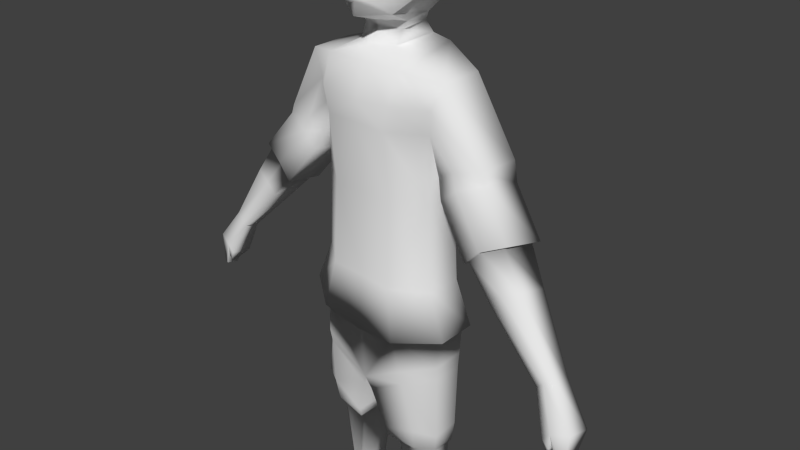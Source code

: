 # Source: yobs.blend  (saved by Blender 2.73.0; exported with 4.5.12 LTS)
import bpy
from mathutils import Matrix  # noqa: F401  (used for matrix-valued properties, if any)

bpy.ops.wm.read_factory_settings(use_empty=True)
scene = bpy.context.scene
scene.name = 'Scene'

# ---- collections
col_collection_1 = bpy.data.collections.new('Collection 1'); scene.collection.children.link(col_collection_1)

# ---- materials (node trees are filled in below, after node groups)
mat_material = bpy.data.materials.new('Material')
mat_material.alpha_threshold = 0.0
mat_material.use_transparent_shadow = False
mat_material.roughness = 0.5
mat_material.line_color = (0.0, 0.0, 0.0, 1.0)

# ---- material node trees

# ---- world
world_world = bpy.data.worlds.new('World'); scene.world = world_world
world_world.color = (0.05088, 0.05088, 0.05088)
world_world.use_sun_shadow = False
world_world.sun_shadow_jitter_overblur = 0.0
world_world.cycles.sampling_method = 'MANUAL'
world_world.cycles.sample_map_resolution = 256

# ---- cameras
cam_camera = bpy.data.cameras.new('Camera')
cam_camera.clip_end = 100.0
cam_camera.lens = 35.0
cam_camera.sensor_width = 32.0
cam_camera.sensor_height = 18.0
cam_camera.ortho_scale = 7.314
cam_camera.dof.focus_distance = 0.0
cam_camera.dof.aperture_fstop = 128.0

# ---- meshes
me_cube = bpy.data.meshes.new('Cube')
me_cube.from_pydata([(0.9567, 0.07487, -0.2084), (0.9986, 0.4969, -0.1603), (0.904, 0.1008, 1.0), (0.9144, 0.517, 1.048), (0.3917, 0.8686, -0.1722), (0.3694, 0.8492, 0.9871), (0.5116, -0.2323, -0.2203), (0.483, -0.1623, 0.939), (1.214, 0.02786, -0.8104), (1.226, 0.5256, -0.7529), (0.5008, 0.977, -0.7529), (0.648, -0.3213, -0.9088), (1.073, 0.07177, -1.272), (1.083, 0.488, -1.224), (0.4705, 0.8686, -1.337), (0.693, -0.2354, -1.371), (0.4705, 0.8686, -1.337), (0.0586, 0.8989, -0.1915), (0.07584, -0.1733, -1.99), (1.056, 0.09889, -1.49), (1.066, 0.4836, -1.442), (0.1158, 0.8763, -1.961), (0.5533, 0.8464, -1.537), (0.6976, -0.1944, -1.585), (0.5533, 0.8464, -1.537), (0.2741, -0.102, -2.593), (1.104, 0.04857, -2.352), (1.108, 0.3966, -2.301), (0.2812, 0.7859, -2.568), (0.6875, 0.7801, -2.266), (0.7962, -0.102, -2.353), (0.6875, 0.7801, -2.266), (0.3759, 0.04743, -2.758), (0.9779, 0.1934, -2.759), (0.9812, 0.4158, -2.717), (0.3751, 0.6747, -2.717), (0.6889, 0.5698, -2.706), (0.7506, 0.04743, -2.752), (0.6889, 0.5698, -2.706), (0.5308, 0.1415, -4.412), (0.8471, 0.2671, -4.413), (0.8352, 0.3984, -4.413), (0.5254, 0.4893, -4.414), (0.6271, 0.508, -4.405), (0.6853, 0.1632, -4.408), (0.6271, 0.508, -4.405), (0.5233, 0.1706, -4.777), (0.8973, 0.2672, -4.778), (0.8874, 0.4165, -4.778), (0.5239, 0.528, -4.761), (0.6793, 0.5261, -4.77), (0.7355, 0.1633, -4.773), (0.6793, 0.5261, -4.77), (0.4693, 0.2003, -4.931), (0.9479, 0.1629, -5.017), (0.8703, 0.3993, -5.333), (0.663, 0.4591, -5.338), (0.3239, 0.2644, 2.917), (0.736, 0.2017, -4.928), (0.5017, 0.00499, -4.957), (0.9457, 0.02128, -5.097), (0.9118, -0.009286, -5.356), (0.4903, 0.04912, -5.36), (0.3094, 0.6292, 2.965), (0.6998, -0.06431, -4.954), (0.3944, 0.5956, 3.085), (0.4912, -0.2954, -5.102), (0.9176, -0.2501, -5.145), (0.8783, -0.3317, -5.355), (0.4622, -0.2984, -5.364), (0.4142, 0.2373, 3.031), (0.646, -0.3227, -5.013), (0.4039, -0.4481, -5.276), (0.9042, -0.4541, -5.207), (0.8729, -0.521, -5.368), (0.4229, -0.4868, -5.363), (0.7048, -0.4782, -5.166), (1.011, 0.1223, -2.659), (0.6794, 0.7375, -2.673), (0.7774, -0.05186, -2.68), (0.6794, 0.7375, -2.673), (0.2896, -0.06711, -2.733), (1.019, 0.43, -2.666), (0.2939, 0.7616, -2.693), (0.904, 0.1008, 1.842), (0.8903, 0.6411, 1.89), (0.3631, 0.8686, 1.89), (0.483, -0.2323, 1.842), (0.9473, 0.05943, 2.134), (0.9467, 0.6411, 2.172), (0.3912, 0.8686, 2.354), (0.5664, -0.2323, 2.175), (1.122, 0.1008, 2.482), (1.129, 0.6411, 2.52), (0.4794, 0.8686, 2.705), (0.5992, -0.08376, 2.561), (0.2868, 0.781, 2.785), (0.3013, 0.1646, 2.737), (1.041, 0.1155, 1.348), (1.07, 0.6558, 1.389), (1.293, 0.07417, 1.502), (1.322, 0.6558, 1.526), (1.672, 0.1155, 1.591), (1.706, 0.6558, 1.61), (1.154, 0.03348, 1.116), (1.175, 0.5684, 1.028), (1.375, 0.04153, 1.316), (1.399, 0.6126, 1.202), (1.732, 0.1196, 1.456), (1.762, 0.6493, 1.347), (1.638, -0.07993, 0.5348), (1.665, 0.455, 0.4484), (1.841, -0.07189, 0.7526), (1.874, 0.4991, 0.6406), (2.185, 0.006201, 0.9219), (2.224, 0.5359, 0.8155), (1.675, -0.03582, 0.5596), (1.698, 0.4063, 0.4882), (1.843, -0.02917, 0.7397), (1.87, 0.4427, 0.6471), (2.128, 0.03536, 0.8795), (2.16, 0.4731, 0.7916), (2.016, -0.08117, 0.2129), (2.031, 0.2989, 0.1502), (2.172, -0.07545, 0.3559), (2.19, 0.3302, 0.2747), (2.426, -0.01997, 0.4567), (2.447, 0.3563, 0.3791), (2.785, -0.1112, -0.5435), (2.794, 0.1025, -0.5788), (2.873, -0.108, -0.4631), (2.883, 0.1201, -0.5088), (3.015, -0.07679, -0.4065), (3.028, 0.1348, -0.4501), (3.01, -0.2568, -1.04), (3.022, 0.04541, -1.09), (3.118, -0.2629, -0.9193), (3.137, 0.06471, -0.9876), (3.336, -0.2082, -0.8466), (3.353, 0.09109, -0.9083), (3.068, -0.25, -1.167), (3.061, -0.1866, -1.193), (3.113, -0.2545, -1.137), (3.108, -0.1832, -1.179), (3.309, -0.2243, -1.313), (3.301, -0.06073, -1.347), (3.21, -0.07321, -1.329), (3.22, -0.2452, -1.298), (0.6183, -0.2763, -0.8809), (0.4772, 0.9174, -0.7773), (1.12, 0.04759, -0.7751), (1.109, 0.5031, -0.7726), (0.4313, 0.8337, 3.24), (0.3894, 0.02791, 3.126), (0.2591, -0.1039, 3.236), (0.4625, 0.9543, 3.51), (0.5747, 0.04237, 3.489), (0.4848, 0.9195, 3.88), (0.5867, 0.1388, 3.808), (0.1598, -0.09134, 3.484), (0.2466, -0.138, 3.34), (0.1451, -0.1419, 3.542), (0.1665, -0.1295, 3.419), (0.1062, -0.08199, 3.803), (0.4744, 0.1691, 4.165), (0.4306, 0.7361, 4.189), (0.4861, 0.1011, 3.225), (0.3002, 0.1943, 4.291), (0.2701, 0.5339, 4.302), (-0.9567, 0.07487, -0.2084), (-0.9986, 0.4969, -0.1603), (-0.904, 0.1008, 1.0), (-0.9144, 0.517, 1.048), (-0.3917, 0.8686, -0.1722), (-0.3694, 0.8492, 0.9871), (-0.5116, -0.2323, -0.2203), (-0.483, -0.1623, 0.939), (-1.214, 0.02786, -0.8104), (-1.226, 0.5256, -0.7529), (0.0, -0.2113, -1.808), (-0.5008, 0.977, -0.7529), (0.0, -0.2886, -1.009), (-0.648, -0.3213, -0.9088), (0.0, -0.1413, 0.939), (-1.073, 0.07177, -1.272), (-1.083, 0.488, -1.224), (0.0, -0.2113, -0.2203), (0.0, 0.8989, -1.779), (-0.4705, 0.8686, -1.337), (0.0, 1.021, -0.8758), (-0.693, -0.2354, -1.371), (0.0, 0.8795, 0.9678), (-0.4705, 0.8686, -1.337), (-0.0586, 0.8989, -0.1915), (-0.07584, -0.1733, -1.99), (-1.056, 0.09889, -1.49), (-1.066, 0.4836, -1.442), (-0.1158, 0.8763, -1.961), (-0.5533, 0.8464, -1.537), (-0.6976, -0.1944, -1.585), (-0.5533, 0.8464, -1.537), (-0.2741, -0.102, -2.593), (-1.104, 0.04857, -2.352), (-1.108, 0.3966, -2.301), (-0.2812, 0.7859, -2.568), (-0.6875, 0.7801, -2.266), (-0.7962, -0.102, -2.353), (-0.6875, 0.7801, -2.266), (-0.3759, 0.04743, -2.758), (-0.9779, 0.1934, -2.759), (-0.9812, 0.4158, -2.717), (-0.3751, 0.6747, -2.717), (-0.6889, 0.5698, -2.706), (-0.7506, 0.04743, -2.752), (-0.6889, 0.5698, -2.706), (-0.5308, 0.1415, -4.412), (-0.8471, 0.2671, -4.413), (-0.8352, 0.3984, -4.413), (-0.5254, 0.4893, -4.414), (-0.6271, 0.508, -4.405), (-0.6853, 0.1632, -4.408), (-0.6271, 0.508, -4.405), (-0.5233, 0.1706, -4.777), (-0.8973, 0.2672, -4.778), (-0.8874, 0.4165, -4.778), (-0.5239, 0.528, -4.761), (-0.6793, 0.5261, -4.77), (-0.7355, 0.1633, -4.773), (-0.6793, 0.5261, -4.77), (-0.4693, 0.2003, -4.931), (-0.9479, 0.1629, -5.017), (-0.8703, 0.3993, -5.333), (-0.663, 0.4591, -5.338), (-0.3239, 0.2644, 2.917), (-0.736, 0.2017, -4.928), (0.0, 0.6458, 3.064), (-0.5017, 0.00499, -4.957), (-0.9457, 0.02128, -5.097), (-0.9118, -0.009286, -5.356), (-0.4903, 0.04912, -5.36), (-0.3094, 0.6292, 2.965), (-0.6998, -0.06431, -4.954), (-0.3944, 0.5956, 3.085), (-0.4912, -0.2954, -5.102), (-0.9176, -0.2501, -5.145), (-0.8783, -0.3317, -5.355), (-0.4622, -0.2984, -5.364), (-0.4142, 0.2373, 3.031), (-0.646, -0.3227, -5.013), (0.0, 0.6595, 2.946), (-0.4039, -0.4481, -5.276), (-0.9042, -0.4541, -5.207), (-0.8729, -0.521, -5.368), (-0.4229, -0.4868, -5.363), (0.0, 0.1707, 2.917), (-0.7048, -0.4782, -5.166), (0.0, 0.1163, 3.002), (-1.011, 0.1223, -2.659), (-0.6794, 0.7375, -2.673), (-0.7774, -0.05186, -2.68), (-0.6794, 0.7375, -2.673), (-0.2896, -0.06711, -2.733), (-1.019, 0.43, -2.666), (-0.2939, 0.7616, -2.693), (-0.904, 0.1008, 1.842), (-0.8903, 0.6411, 1.89), (-0.3631, 0.8686, 1.89), (-0.483, -0.2323, 1.842), (0.0, -0.2113, 1.842), (0.0, 0.8989, 1.871), (-0.9473, 0.05943, 2.134), (-0.9467, 0.6411, 2.172), (-0.3912, 0.8686, 2.354), (-0.5664, -0.2323, 2.175), (0.0, -0.2113, 2.108), (0.0, 0.8989, 2.292), (-1.122, 0.1008, 2.482), (-1.129, 0.6411, 2.52), (-0.4794, 0.8686, 2.705), (-0.5992, -0.08376, 2.561), (0.0, -0.06273, 2.561), (0.0, 0.8989, 2.686), (-0.2868, 0.781, 2.785), (-0.3013, 0.1646, 2.737), (0.0, 0.07089, 2.737), (0.0, 0.8113, 2.766), (-1.041, 0.1155, 1.348), (-1.07, 0.6558, 1.389), (-1.293, 0.07417, 1.502), (-1.322, 0.6558, 1.526), (-1.672, 0.1155, 1.591), (-1.706, 0.6558, 1.61), (-1.154, 0.03348, 1.116), (-1.175, 0.5684, 1.028), (-1.375, 0.04153, 1.316), (-1.399, 0.6126, 1.202), (-1.732, 0.1196, 1.456), (-1.762, 0.6493, 1.347), (-1.638, -0.07993, 0.5348), (-1.665, 0.455, 0.4484), (-1.841, -0.07189, 0.7526), (-1.874, 0.4991, 0.6406), (-2.185, 0.006201, 0.9219), (-2.224, 0.5359, 0.8155), (-1.675, -0.03582, 0.5596), (-1.698, 0.4063, 0.4882), (-1.843, -0.02917, 0.7397), (-1.87, 0.4427, 0.6471), (-2.128, 0.03536, 0.8795), (-2.16, 0.4731, 0.7916), (-2.016, -0.08117, 0.2129), (-2.031, 0.2989, 0.1502), (-2.172, -0.07545, 0.3559), (-2.19, 0.3302, 0.2747), (-2.426, -0.01997, 0.4567), (-2.447, 0.3563, 0.3791), (-2.785, -0.1112, -0.5435), (-2.794, 0.1025, -0.5788), (-2.873, -0.108, -0.4631), (-2.883, 0.1201, -0.5088), (-3.015, -0.07679, -0.4065), (-3.028, 0.1348, -0.4501), (-3.01, -0.2568, -1.04), (-3.022, 0.04541, -1.09), (-3.118, -0.2629, -0.9193), (-3.137, 0.06471, -0.9876), (-3.336, -0.2082, -0.8466), (-3.353, 0.09109, -0.9083), (-3.068, -0.25, -1.167), (-3.061, -0.1866, -1.193), (-3.113, -0.2545, -1.137), (-3.108, -0.1832, -1.179), (-3.309, -0.2243, -1.313), (-3.301, -0.06073, -1.347), (-3.21, -0.07321, -1.329), (-3.22, -0.2452, -1.298), (0.0, -0.2538, -0.9907), (0.0, -0.2543, -0.9864), (0.0, 0.9746, -0.8799), (-0.6183, -0.2763, -0.8809), (-0.4772, 0.9174, -0.7773), (-1.12, 0.04759, -0.7751), (-1.109, 0.5031, -0.7726), (0.0, 0.888, 3.267), (-0.4313, 0.8337, 3.24), (-0.3894, 0.02791, 3.126), (0.0, -0.2002, 3.088), (0.0, -0.1818, 3.252), (-0.2591, -0.1039, 3.236), (0.0, -0.2095, 3.297), (0.0, 1.021, 3.481), (-0.4625, 0.9543, 3.51), (0.0, -0.1399, 3.357), (0.0, -0.213, 3.405), (-0.5747, 0.04237, 3.489), (0.0, -0.12, 3.484), (0.0, -0.2422, 3.541), (0.0, 1.068, 3.879), (-0.4848, 0.9195, 3.88), (-0.5867, 0.1388, 3.808), (0.0, -0.1266, 3.809), (-0.1598, -0.09134, 3.484), (-0.2466, -0.138, 3.34), (-0.1451, -0.1419, 3.542), (-0.1665, -0.1295, 3.419), (-0.1062, -0.08199, 3.803), (0.0, -0.07328, 4.151), (-0.4744, 0.1691, 4.165), (-0.4306, 0.7361, 4.189), (0.0, 0.8492, 4.222), (-0.4861, 0.1011, 3.225), (0.0, 0.03075, 4.28), (-0.3002, 0.1943, 4.291), (-0.2701, 0.5339, 4.302), (0.0, 0.6655, 4.368)], [(16, 14), (352, 350), (192, 188)], [(0, 2, 3, 1), (1, 3, 5, 4), (2, 0, 6, 7), (6, 0, 8, 11), (7, 6, 186, 183), (11, 8, 150, 148), (1, 4, 10, 9), (0, 1, 9, 8), (4, 5, 191, 17), (11, 148, 336, 337, 181), (10, 4, 17, 189), (9, 10, 149, 151), (6, 11, 181, 186), (150, 151, 13, 12), (149, 10, 189, 338), (21, 18, 25, 28), (16, 187, 21, 24), (24, 21, 28, 31), (18, 23, 30, 25), (187, 179, 18, 21), (78, 83, 35, 38), (179, 15, 23, 18), (15, 12, 19, 23), (13, 14, 22, 20), (12, 13, 20, 19), (23, 19, 26, 30), (20, 22, 29, 27), (19, 20, 27, 26), (22, 24, 31, 29), (38, 35, 42, 45), (83, 81, 32, 35), (81, 79, 37, 32), (79, 77, 33, 37), (82, 80, 36, 34), (77, 82, 34, 33), (80, 78, 38, 36), (45, 42, 49, 52), (35, 32, 39, 42), (32, 37, 44, 39), (37, 33, 40, 44), (34, 36, 43, 41), (33, 34, 41, 40), (36, 38, 45, 43), (285, 96, 63, 249), (42, 39, 46, 49), (39, 44, 51, 46), (44, 40, 47, 51), (41, 43, 50, 48), (40, 41, 48, 47), (43, 45, 52, 50), (97, 284, 254, 57), (49, 46, 53, 56), (46, 51, 58, 53), (51, 47, 54, 58), (75, 72, 76, 73, 74), (47, 48, 55, 54), (65, 70, 153, 152), (56, 53, 59, 62), (53, 58, 64, 59), (58, 54, 60, 64), (74, 68, 61, 55, 56, 62, 69, 75), (54, 55, 61, 60), (63, 57, 70, 65), (249, 63, 65, 235), (62, 59, 66, 69), (59, 64, 71, 66), (64, 60, 67, 71), (50, 52, 49, 56, 55, 48), (60, 61, 68, 67), (96, 97, 57, 63), (156, 166, 154), (69, 66, 72, 75), (66, 71, 76, 72), (71, 67, 73, 76), (57, 254, 256, 70), (67, 68, 74, 73), (235, 65, 152, 343), (27, 29, 80, 82), (28, 25, 81, 83), (31, 28, 83, 78), (26, 27, 82, 77), (25, 30, 79, 81), (29, 31, 78, 80), (30, 26, 77, 79), (191, 5, 86, 269), (7, 183, 268, 87), (2, 7, 87, 84), (5, 3, 85, 86), (3, 2, 84, 85), (269, 86, 90, 275), (87, 268, 274, 91), (84, 87, 91, 88), (86, 85, 89, 90), (103, 101, 107, 109), (275, 90, 94, 281), (91, 274, 280, 95), (88, 91, 95, 92), (90, 89, 93, 94), (93, 89, 101, 103), (92, 95, 94, 93), (94, 95, 97, 96), (281, 94, 96, 285), (95, 280, 284, 97), (88, 92, 102, 100), (92, 93, 103, 102), (89, 85, 99, 101), (84, 88, 100, 98), (85, 84, 98, 99), (109, 107, 113, 115), (100, 102, 108, 106), (102, 103, 109, 108), (101, 99, 105, 107), (98, 100, 106, 104), (99, 98, 104, 105), (115, 113, 119, 121), (106, 108, 114, 112), (108, 109, 115, 114), (107, 105, 111, 113), (104, 106, 112, 110), (105, 104, 110, 111), (121, 119, 125, 127), (112, 114, 120, 118), (114, 115, 121, 120), (113, 111, 117, 119), (110, 112, 118, 116), (111, 110, 116, 117), (127, 125, 131, 133), (118, 120, 126, 124), (120, 121, 127, 126), (119, 117, 123, 125), (116, 118, 124, 122), (117, 116, 122, 123), (133, 131, 137, 139), (124, 126, 132, 130), (126, 127, 133, 132), (125, 123, 129, 131), (122, 124, 130, 128), (123, 122, 128, 129), (139, 137, 146, 145), (130, 132, 138, 136), (132, 133, 139, 138), (131, 129, 135, 137), (128, 130, 136, 134), (129, 128, 134, 135), (145, 146, 147, 144), (136, 138, 144, 147), (138, 139, 145, 144), (137, 135, 141, 143), (134, 136, 142, 140), (135, 134, 140, 141), (137, 136, 147, 146), (137, 143, 142, 136), (140, 142, 143, 141), (148, 15, 179, 336), (8, 9, 151, 150), (14, 149, 338, 187), (151, 149, 14, 13), (148, 150, 12, 15), (70, 256, 346, 153), (160, 162, 159, 156), (343, 152, 155, 350), (154, 347, 349), (154, 166, 153), (349, 160, 154), (156, 154, 160), (158, 156, 163), (350, 155, 157, 357), (160, 352, 353, 162), (153, 346, 347, 154), (156, 158, 157, 155), (159, 161, 163, 156), (162, 353, 355, 159), (159, 355, 356, 161), (161, 356, 360, 163), (357, 157, 165, 369), (349, 352, 160), (157, 158, 164, 165), (158, 163, 360, 366, 164), (153, 166, 155, 152), (166, 156, 155), (371, 374, 168, 167), (369, 165, 168, 374), (165, 164, 167, 168), (164, 366, 371, 167), (169, 170, 172, 171), (170, 173, 174, 172), (171, 176, 175, 169), (175, 182, 177, 169), (176, 183, 186, 175), (182, 339, 341, 177), (170, 178, 180, 173), (169, 177, 178, 170), (173, 193, 191, 174), (182, 181, 337, 336, 339), (180, 189, 193, 173), (178, 342, 340, 180), (175, 186, 181, 182), (341, 184, 185, 342), (340, 338, 189, 180), (197, 204, 201, 194), (192, 200, 197, 187), (200, 207, 204, 197), (194, 201, 206, 199), (187, 197, 194, 179), (258, 214, 211, 263), (179, 194, 199, 190), (190, 199, 195, 184), (185, 196, 198, 188), (184, 195, 196, 185), (199, 206, 202, 195), (196, 203, 205, 198), (195, 202, 203, 196), (198, 205, 207, 200), (214, 221, 218, 211), (263, 211, 208, 261), (261, 208, 213, 259), (259, 213, 209, 257), (262, 210, 212, 260), (257, 209, 210, 262), (260, 212, 214, 258), (221, 228, 225, 218), (211, 218, 215, 208), (208, 215, 220, 213), (213, 220, 216, 209), (210, 217, 219, 212), (209, 216, 217, 210), (212, 219, 221, 214), (285, 249, 240, 282), (218, 225, 222, 215), (215, 222, 227, 220), (220, 227, 223, 216), (217, 224, 226, 219), (216, 223, 224, 217), (219, 226, 228, 221), (283, 233, 254, 284), (225, 232, 229, 222), (222, 229, 234, 227), (227, 234, 230, 223), (253, 252, 251, 255, 250), (223, 230, 231, 224), (242, 344, 345, 247), (254, 256, 235, 249), (232, 239, 236, 229), (229, 236, 241, 234), (234, 241, 237, 230), (252, 253, 246, 239, 232, 231, 238, 245), (230, 237, 238, 231), (240, 242, 247, 233), (249, 235, 242, 240), (239, 246, 243, 236), (236, 243, 248, 241), (241, 248, 244, 237), (226, 224, 231, 232, 225, 228), (237, 244, 245, 238), (282, 240, 233, 283), (354, 348, 370), (246, 253, 250, 243), (243, 250, 255, 248), (248, 255, 251, 244), (233, 247, 256, 254), (244, 251, 252, 245), (235, 343, 344, 242), (203, 262, 260, 205), (204, 263, 261, 201), (207, 258, 263, 204), (202, 257, 262, 203), (201, 261, 259, 206), (205, 260, 258, 207), (206, 259, 257, 202), (191, 269, 266, 174), (176, 267, 268, 183), (171, 264, 267, 176), (174, 266, 265, 172), (172, 265, 264, 171), (269, 275, 272, 266), (267, 273, 274, 268), (264, 270, 273, 267), (266, 272, 271, 265), (291, 297, 295, 289), (275, 281, 278, 272), (273, 279, 280, 274), (270, 276, 279, 273), (272, 278, 277, 271), (277, 291, 289, 271), (276, 277, 278, 279), (280, 284, 285, 281), (284, 254, 249, 285), (278, 282, 283, 279), (281, 285, 282, 278), (279, 283, 284, 280), (270, 288, 290, 276), (276, 290, 291, 277), (271, 289, 287, 265), (264, 286, 288, 270), (265, 287, 286, 264), (297, 303, 301, 295), (288, 294, 296, 290), (290, 296, 297, 291), (289, 295, 293, 287), (286, 292, 294, 288), (287, 293, 292, 286), (303, 309, 307, 301), (294, 300, 302, 296), (296, 302, 303, 297), (295, 301, 299, 293), (292, 298, 300, 294), (293, 299, 298, 292), (309, 315, 313, 307), (300, 306, 308, 302), (302, 308, 309, 303), (301, 307, 305, 299), (298, 304, 306, 300), (299, 305, 304, 298), (315, 321, 319, 313), (306, 312, 314, 308), (308, 314, 315, 309), (307, 313, 311, 305), (304, 310, 312, 306), (305, 311, 310, 304), (321, 327, 325, 319), (312, 318, 320, 314), (314, 320, 321, 315), (313, 319, 317, 311), (310, 316, 318, 312), (311, 317, 316, 310), (327, 333, 334, 325), (318, 324, 326, 320), (320, 326, 327, 321), (319, 325, 323, 317), (316, 322, 324, 318), (317, 323, 322, 316), (333, 332, 335, 334), (324, 335, 332, 326), (326, 332, 333, 327), (325, 331, 329, 323), (322, 328, 330, 324), (323, 329, 328, 322), (325, 334, 335, 324), (325, 324, 330, 331), (328, 329, 331, 330), (339, 336, 179, 190), (177, 341, 342, 178), (188, 187, 338, 340), (342, 185, 188, 340), (339, 190, 184, 341), (247, 345, 346, 256), (256, 346, 343, 235), (362, 354, 361, 364), (343, 350, 351, 344), (348, 349, 347), (348, 345, 370), (349, 348, 362), (354, 362, 348), (359, 365, 354), (350, 357, 358, 351), (362, 364, 353, 352), (345, 348, 347, 346), (354, 351, 358, 359), (361, 354, 365, 363), (364, 361, 355, 353), (361, 363, 356, 355), (363, 365, 360, 356), (357, 369, 368, 358), (349, 362, 352), (358, 368, 367, 359), (360, 366, 369, 357), (359, 367, 366, 360, 365), (366, 371, 374, 369), (345, 344, 351, 370), (370, 351, 354), (371, 372, 373, 374), (369, 374, 373, 368), (368, 373, 372, 367), (367, 372, 371, 366)])
me_cube.polygons.foreach_set('use_smooth', [True] * 374)
_uv = me_cube.uv_layers.new(name='UVMap')
_uv.uv.foreach_set('vector', [0.6015, 0.4402, 0.5975, 0.5326, 0.5983, 0.5363, 0.6047, 0.4439, 0.4063, 0.4447, 0.4128, 0.5383, 0.4551, 0.5336, 0.4533, 0.4437, 0.5975, 0.5326, 0.6015, 0.4402, 0.5675, 0.4393, 0.5653, 0.5279, 0.5675, 0.4393, 0.6015, 0.4402, 0.6212, 0.3942, 0.5779, 0.3867, 0.5653, 0.5279, 0.5675, 0.4393, 0.5285, 0.4393, 0.5264, 0.5279, 0.4335, 0.3867, 0.3896, 0.3943, 0.3969, 0.397, 0.4358, 0.3888, 0.4063, 0.4447, 0.4533, 0.4437, 0.4449, 0.3987, 0.3886, 0.3987, 0.6015, 0.4402, 0.6047, 0.4439, 0.6221, 0.3986, 0.6212, 0.3942, 0.4533, 0.4437, 0.4551, 0.5336, 0.4809, 0.5321, 0.4791, 0.4422, 0.4335, 0.3867, 0.4358, 0.3888, 0.4861, 0.3803, 0.4861, 0.3806, 0.4864, 0.3789, 0.4449, 0.3987, 0.4533, 0.4437, 0.4791, 0.4422, 0.4807, 0.3892, 0.3886, 0.3987, 0.4449, 0.3987, 0.4467, 0.3968, 0.3977, 0.3972, 0.5675, 0.4393, 0.5779, 0.3867, 0.5257, 0.379, 0.5285, 0.4393, 0.3969, 0.397, 0.3977, 0.3972, 0.3997, 0.3623, 0.4005, 0.3585, 0.4467, 0.3968, 0.4449, 0.3987, 0.4807, 0.3892, 0.4809, 0.3889, 0.4747, 0.3051, 0.4778, 0.3028, 0.4624, 0.2561, 0.4619, 0.2581, 0.4472, 0.3534, 0.4829, 0.3192, 0.4747, 0.3051, 0.4408, 0.3379, 0.4408, 0.3379, 0.4747, 0.3051, 0.4619, 0.2581, 0.4304, 0.2814, 0.5342, 0.3039, 0.5817, 0.3349, 0.5893, 0.2762, 0.5493, 0.2579, 0.4829, 0.3192, 0.4861, 0.317, 0.4778, 0.3028, 0.4747, 0.3051, 0.431, 0.2499, 0.4609, 0.2484, 0.4546, 0.2465, 0.4303, 0.2474, 0.526, 0.3179, 0.5814, 0.3513, 0.5817, 0.3349, 0.5342, 0.3039, 0.5814, 0.3513, 0.6104, 0.3589, 0.6091, 0.3422, 0.5817, 0.3349, 0.3997, 0.3623, 0.4472, 0.3534, 0.4408, 0.3379, 0.4011, 0.3453, 0.4005, 0.3585, 0.3997, 0.3623, 0.4011, 0.3453, 0.4019, 0.3416, 0.5817, 0.3349, 0.6091, 0.3422, 0.6128, 0.2763, 0.5893, 0.2762, 0.4011, 0.3453, 0.4408, 0.3379, 0.4304, 0.2814, 0.3978, 0.2787, 0.4019, 0.3416, 0.4011, 0.3453, 0.3978, 0.2787, 0.3981, 0.2748, 0.4408, 0.3379, 0.4408, 0.3379, 0.4304, 0.2814, 0.4304, 0.2814, 0.4303, 0.2474, 0.4546, 0.2465, 0.443, 0.115, 0.4351, 0.1157, 0.4609, 0.2484, 0.4612, 0.2453, 0.4545, 0.2434, 0.4546, 0.2465, 0.5505, 0.2472, 0.5878, 0.2512, 0.5858, 0.2457, 0.5571, 0.2453, 0.5878, 0.2512, 0.6057, 0.2528, 0.6031, 0.2452, 0.5858, 0.2457, 0.4047, 0.2505, 0.431, 0.2499, 0.4303, 0.2474, 0.4076, 0.2465, 0.4053, 0.251, 0.4047, 0.2505, 0.4076, 0.2465, 0.4079, 0.2433, 0.431, 0.2499, 0.431, 0.2499, 0.4303, 0.2474, 0.4303, 0.2474, 0.4351, 0.1157, 0.443, 0.115, 0.4431, 0.0881, 0.431, 0.08743, 0.4546, 0.2465, 0.4545, 0.2434, 0.4425, 0.1152, 0.443, 0.115, 0.5571, 0.2453, 0.5858, 0.2457, 0.5808, 0.1191, 0.569, 0.1188, 0.5858, 0.2457, 0.6031, 0.2452, 0.5931, 0.1187, 0.5808, 0.1191, 0.4076, 0.2465, 0.4303, 0.2474, 0.4351, 0.1157, 0.419, 0.1151, 0.4079, 0.2433, 0.4076, 0.2465, 0.419, 0.1151, 0.418, 0.1151, 0.4303, 0.2474, 0.4303, 0.2474, 0.4351, 0.1157, 0.4351, 0.1157, 0.4805, 0.6714, 0.4615, 0.6729, 0.4597, 0.6869, 0.4804, 0.6854, 0.443, 0.115, 0.4425, 0.1152, 0.4431, 0.08688, 0.4431, 0.0881, 0.569, 0.1188, 0.5808, 0.1191, 0.5846, 0.0912, 0.5684, 0.09087, 0.5808, 0.1191, 0.5931, 0.1187, 0.597, 0.0908, 0.5846, 0.0912, 0.419, 0.1151, 0.4351, 0.1157, 0.431, 0.08743, 0.4149, 0.08681, 0.418, 0.1151, 0.419, 0.1151, 0.4149, 0.08681, 0.4141, 0.08681, 0.4351, 0.1157, 0.4351, 0.1157, 0.431, 0.08743, 0.431, 0.08743, 0.5514, 0.6654, 0.5257, 0.6654, 0.5313, 0.6792, 0.5531, 0.6792, 0.4431, 0.0881, 0.4431, 0.08688, 0.4473, 0.07494, 0.4323, 0.04345, 0.5684, 0.09087, 0.5846, 0.0912, 0.5846, 0.07938, 0.5643, 0.0791, 0.5846, 0.0912, 0.597, 0.0908, 0.6009, 0.07257, 0.5846, 0.07938, 0.5607, 0.04605, 0.5593, 0.05274, 0.5823, 0.06118, 0.5975, 0.05804, 0.5951, 0.04571, 0.4141, 0.08681, 0.4149, 0.08681, 0.4162, 0.04378, 0.4102, 0.06832, 0.4531, 0.6962, 0.4516, 0.692, 0.4535, 0.6993, 0.4503, 0.7082, 0.4323, 0.04345, 0.4473, 0.07494, 0.4448, 0.07294, 0.4457, 0.04172, 0.4473, 0.07494, 0.4266, 0.07523, 0.4294, 0.07317, 0.4448, 0.07294, 0.5846, 0.07938, 0.6009, 0.07257, 0.6007, 0.06643, 0.5819, 0.07735, 0.416, 0.0411, 0.4156, 0.0421, 0.413, 0.04206, 0.4162, 0.04378, 0.4323, 0.04345, 0.4457, 0.04172, 0.4479, 0.0414, 0.4509, 0.04145, 0.4102, 0.06832, 0.4162, 0.04378, 0.413, 0.04206, 0.4104, 0.0621, 0.4597, 0.6869, 0.4586, 0.6832, 0.4516, 0.692, 0.4531, 0.6962, 0.4804, 0.6854, 0.4597, 0.6869, 0.4531, 0.6962, 0.4804, 0.6945, 0.4457, 0.04172, 0.4448, 0.07294, 0.4456, 0.06168, 0.4479, 0.0414, 0.5667, 0.07712, 0.5819, 0.07735, 0.5778, 0.07283, 0.5659, 0.06601, 0.5819, 0.07735, 0.6007, 0.06643, 0.5985, 0.06276, 0.5778, 0.07283, 0.431, 0.08743, 0.431, 0.08743, 0.4431, 0.0881, 0.4323, 0.04345, 0.4162, 0.04378, 0.4149, 0.08681, 0.6007, 0.06643, 0.5981, 0.04665, 0.5955, 0.04669, 0.5985, 0.06276, 0.4615, 0.6729, 0.4603, 0.6692, 0.4586, 0.6832, 0.4597, 0.6869, 0.5723, 0.7229, 0.5655, 0.7027, 0.5482, 0.7036, 0.4479, 0.0414, 0.4456, 0.06168, 0.4524, 0.04823, 0.4509, 0.04145, 0.5659, 0.06601, 0.5778, 0.07283, 0.5823, 0.06118, 0.5593, 0.05274, 0.5778, 0.07283, 0.5985, 0.06276, 0.5975, 0.05804, 0.5823, 0.06118, 0.5531, 0.6792, 0.5313, 0.6792, 0.5315, 0.6879, 0.56, 0.6879, 0.4126, 0.05838, 0.4156, 0.0421, 0.416, 0.0411, 0.4136, 0.0536, 0.4804, 0.6945, 0.4531, 0.6962, 0.4503, 0.7082, 0.4802, 0.7103, 0.3978, 0.2787, 0.4304, 0.2814, 0.431, 0.2499, 0.4047, 0.2505, 0.4619, 0.2581, 0.4624, 0.2561, 0.4612, 0.2453, 0.4609, 0.2484, 0.4304, 0.2814, 0.4619, 0.2581, 0.4609, 0.2484, 0.431, 0.2499, 0.3981, 0.2748, 0.3978, 0.2787, 0.4047, 0.2505, 0.4053, 0.251, 0.5493, 0.2579, 0.5893, 0.2762, 0.5878, 0.2512, 0.5505, 0.2472, 0.4304, 0.2814, 0.4304, 0.2814, 0.431, 0.2499, 0.431, 0.2499, 0.5893, 0.2762, 0.6128, 0.2763, 0.6057, 0.2528, 0.5878, 0.2512, 0.4809, 0.5321, 0.4551, 0.5336, 0.4555, 0.6036, 0.4814, 0.6021, 0.5653, 0.5279, 0.5264, 0.5279, 0.5264, 0.597, 0.5653, 0.597, 0.5975, 0.5326, 0.5653, 0.5279, 0.5653, 0.597, 0.5975, 0.597, 0.4551, 0.5336, 0.4128, 0.5383, 0.4147, 0.6036, 0.4555, 0.6036, 0.4128, 0.5383, 0.4136, 0.5346, 0.4136, 0.5999, 0.4147, 0.6036, 0.4814, 0.6021, 0.4555, 0.6036, 0.4534, 0.6395, 0.4814, 0.6347, 0.5653, 0.597, 0.5264, 0.597, 0.5264, 0.6173, 0.5717, 0.6224, 0.5975, 0.597, 0.5653, 0.597, 0.5717, 0.6224, 0.6008, 0.6193, 0.4555, 0.6036, 0.4147, 0.6036, 0.4103, 0.6254, 0.4534, 0.6395, 0.3515, 0.5818, 0.3813, 0.5754, 0.3753, 0.5502, 0.3471, 0.5615, 0.4814, 0.6347, 0.4534, 0.6395, 0.4465, 0.6667, 0.4805, 0.6652, 0.5717, 0.6224, 0.5264, 0.6173, 0.5264, 0.652, 0.5742, 0.652, 0.6008, 0.6193, 0.5717, 0.6224, 0.5742, 0.652, 0.6141, 0.6459, 0.4534, 0.6395, 0.4103, 0.6254, 0.3962, 0.6524, 0.4465, 0.6667, 0.3962, 0.6524, 0.4103, 0.6254, 0.3813, 0.5754, 0.3515, 0.5818, 0.6141, 0.6459, 0.5742, 0.652, 0.565, 0.6629, 0.6147, 0.6488, 0.565, 0.6629, 0.5742, 0.652, 0.5514, 0.6654, 0.5503, 0.6691, 0.4805, 0.6652, 0.4465, 0.6667, 0.4615, 0.6729, 0.4805, 0.6714, 0.5742, 0.652, 0.5264, 0.652, 0.5257, 0.6654, 0.5514, 0.6654, 0.6008, 0.6193, 0.6141, 0.6459, 0.6562, 0.5778, 0.6272, 0.5709, 0.6141, 0.6459, 0.6147, 0.6488, 0.6588, 0.5792, 0.6562, 0.5778, 0.4103, 0.6254, 0.4147, 0.6036, 0.4008, 0.5647, 0.3813, 0.5754, 0.5975, 0.597, 0.6008, 0.6193, 0.6272, 0.5709, 0.608, 0.5592, 0.4147, 0.6036, 0.4136, 0.5999, 0.403, 0.5615, 0.4008, 0.5647, 0.3471, 0.5615, 0.3753, 0.5502, 0.3384, 0.5067, 0.3113, 0.5203, 0.6272, 0.5709, 0.6562, 0.5778, 0.6608, 0.5675, 0.6335, 0.5568, 0.6562, 0.5778, 0.6588, 0.5792, 0.6631, 0.5591, 0.6608, 0.5675, 0.3813, 0.5754, 0.4008, 0.5647, 0.3926, 0.5367, 0.3753, 0.5502, 0.608, 0.5592, 0.6272, 0.5709, 0.6335, 0.5568, 0.6166, 0.5415, 0.4008, 0.5647, 0.403, 0.5615, 0.3942, 0.5436, 0.3926, 0.5367, 0.3113, 0.5203, 0.3384, 0.5067, 0.3387, 0.5072, 0.3163, 0.5184, 0.6335, 0.5568, 0.6608, 0.5675, 0.6955, 0.5266, 0.6691, 0.5137, 0.3494, 0.5699, 0.3471, 0.5615, 0.3113, 0.5203, 0.3143, 0.5285, 0.3753, 0.5502, 0.3926, 0.5367, 0.3546, 0.4918, 0.3384, 0.5067, 0.6166, 0.5415, 0.6335, 0.5568, 0.6691, 0.5137, 0.6536, 0.497, 0.6182, 0.5347, 0.6166, 0.5415, 0.6536, 0.497, 0.6557, 0.4904, 0.3163, 0.5184, 0.3387, 0.5072, 0.314, 0.4784, 0.294, 0.4865, 0.341, 0.5154, 0.3143, 0.5285, 0.3188, 0.5252, 0.3409, 0.5144, 0.6955, 0.5266, 0.6984, 0.5185, 0.6935, 0.5167, 0.691, 0.5234, 0.3384, 0.5067, 0.3546, 0.4918, 0.3521, 0.4949, 0.3387, 0.5072, 0.3568, 0.4985, 0.341, 0.5154, 0.3409, 0.5144, 0.3539, 0.5005, 0.6557, 0.4904, 0.6536, 0.497, 0.6564, 0.4989, 0.6582, 0.4935, 0.294, 0.4865, 0.314, 0.4784, 0.2603, 0.4177, 0.2491, 0.4222, 0.6693, 0.5127, 0.691, 0.5234, 0.7138, 0.491, 0.6945, 0.4833, 0.3188, 0.5252, 0.3163, 0.5184, 0.294, 0.4865, 0.2957, 0.4925, 0.3387, 0.5072, 0.3521, 0.4949, 0.3263, 0.4687, 0.314, 0.4784, 0.6564, 0.4989, 0.6693, 0.5127, 0.6945, 0.4833, 0.6825, 0.4724, 0.6582, 0.4935, 0.6564, 0.4989, 0.6825, 0.4724, 0.6837, 0.4676, 0.2491, 0.4222, 0.2603, 0.4177, 0.2406, 0.3805, 0.2238, 0.3867, 0.6945, 0.4833, 0.7138, 0.491, 0.7589, 0.4251, 0.748, 0.4207, 0.2957, 0.4925, 0.294, 0.4865, 0.2491, 0.4222, 0.25, 0.4256, 0.314, 0.4784, 0.3263, 0.4687, 0.2672, 0.4122, 0.2603, 0.4177, 0.6825, 0.4724, 0.6945, 0.4833, 0.748, 0.4207, 0.7413, 0.4146, 0.6837, 0.4676, 0.6825, 0.4724, 0.7413, 0.4146, 0.742, 0.4119, 0.2238, 0.3867, 0.2406, 0.3805, 0.2349, 0.3541, 0.2278, 0.3527, 0.748, 0.4207, 0.7589, 0.4251, 0.7834, 0.3914, 0.7668, 0.3858, 0.25, 0.4256, 0.2491, 0.4222, 0.2238, 0.3867, 0.2252, 0.3915, 0.2603, 0.4177, 0.2672, 0.4122, 0.2495, 0.3726, 0.2406, 0.3805, 0.7413, 0.4146, 0.748, 0.4207, 0.7668, 0.3858, 0.7585, 0.3766, 0.2672, 0.4122, 0.2678, 0.415, 0.2504, 0.3765, 0.2495, 0.3726, 0.7808, 0.3531, 0.7738, 0.3545, 0.7746, 0.3569, 0.7814, 0.3557, 0.7668, 0.3858, 0.7834, 0.3914, 0.7814, 0.3557, 0.7746, 0.3569, 0.2252, 0.3915, 0.2238, 0.3867, 0.2278, 0.3527, 0.2272, 0.3553, 0.2406, 0.3805, 0.2495, 0.3726, 0.2464, 0.3646, 0.2428, 0.3657, 0.7585, 0.3766, 0.7668, 0.3858, 0.7664, 0.3692, 0.763, 0.3669, 0.2495, 0.3726, 0.2504, 0.3765, 0.2459, 0.3667, 0.2464, 0.3646, 0.2406, 0.3805, 0.242, 0.3858, 0.2341, 0.3565, 0.2349, 0.3541, 0.2406, 0.3805, 0.2428, 0.3657, 0.2425, 0.3689, 0.242, 0.3858, 0.2459, 0.3667, 0.2425, 0.3689, 0.2428, 0.3657, 0.2464, 0.3646, 0.5756, 0.3888, 0.5814, 0.3513, 0.526, 0.3179, 0.5259, 0.3804, 0.3896, 0.3943, 0.3886, 0.3987, 0.3977, 0.3972, 0.3969, 0.397, 0.4472, 0.3534, 0.4467, 0.3968, 0.4809, 0.3889, 0.4829, 0.3192, 0.3977, 0.3972, 0.4467, 0.3968, 0.4472, 0.3534, 0.3997, 0.3623, 0.5756, 0.3888, 0.614, 0.3969, 0.6104, 0.3589, 0.5814, 0.3513, 0.56, 0.6879, 0.5315, 0.6879, 0.5317, 0.6945, 0.5581, 0.6951, 0.5492, 0.7103, 0.5431, 0.7163, 0.5406, 0.7225, 0.5723, 0.7229, 0.4802, 0.7103, 0.4503, 0.7082, 0.4478, 0.7291, 0.4803, 0.7269, 0.5482, 0.7036, 0.5317, 0.7048, 0.5317, 0.7082, 0.5482, 0.7036, 0.5655, 0.7027, 0.5581, 0.6951, 0.5317, 0.7082, 0.5492, 0.7103, 0.5482, 0.7036, 0.5723, 0.7229, 0.5482, 0.7036, 0.5492, 0.7103, 0.5732, 0.7473, 0.5723, 0.7229, 0.5377, 0.7494, 0.4803, 0.7269, 0.4478, 0.7291, 0.4461, 0.7578, 0.4804, 0.7577, 0.5492, 0.7103, 0.5317, 0.7128, 0.5317, 0.7165, 0.5431, 0.7163, 0.5581, 0.6951, 0.5317, 0.6945, 0.5317, 0.7048, 0.5482, 0.7036, 0.4391, 0.7275, 0.4382, 0.7522, 0.4461, 0.7578, 0.4478, 0.7291, 0.5406, 0.7225, 0.541, 0.7275, 0.5377, 0.7494, 0.5723, 0.7229, 0.5431, 0.7163, 0.5317, 0.7165, 0.5316, 0.7225, 0.5406, 0.7225, 0.5406, 0.7225, 0.5316, 0.7225, 0.5316, 0.7269, 0.541, 0.7275, 0.541, 0.7275, 0.5316, 0.7269, 0.5316, 0.7494, 0.5377, 0.7494, 0.4804, 0.7577, 0.4461, 0.7578, 0.4503, 0.7817, 0.4796, 0.7842, 0.5317, 0.7082, 0.5317, 0.7128, 0.5492, 0.7103, 0.4461, 0.7578, 0.4382, 0.7522, 0.4469, 0.7798, 0.4503, 0.7817, 0.5732, 0.7473, 0.5377, 0.7494, 0.5316, 0.7494, 0.5318, 0.7735, 0.5646, 0.7746, 0.4535, 0.6993, 0.446, 0.707, 0.4478, 0.7291, 0.4503, 0.7082, 0.446, 0.707, 0.4391, 0.7275, 0.4478, 0.7291, 0.5305, 0.7834, 0.5303, 0.7901, 0.549, 0.7851, 0.5513, 0.7842, 0.4796, 0.7842, 0.4503, 0.7817, 0.4627, 0.7905, 0.4817, 0.7956, 0.4503, 0.7817, 0.4469, 0.7798, 0.4604, 0.7896, 0.4627, 0.7905, 0.5646, 0.7746, 0.5318, 0.7735, 0.5305, 0.7834, 0.5513, 0.7842, 0.6015, 0.4402, 0.6047, 0.4439, 0.5983, 0.5363, 0.5975, 0.5326, 0.4063, 0.4447, 0.4533, 0.4437, 0.4551, 0.5336, 0.4128, 0.5383, 0.5975, 0.5326, 0.5653, 0.5279, 0.5675, 0.4393, 0.6015, 0.4402, 0.5675, 0.4393, 0.5779, 0.3867, 0.6212, 0.3942, 0.6015, 0.4402, 0.5653, 0.5279, 0.5264, 0.5279, 0.5285, 0.4393, 0.5675, 0.4393, 0.4335, 0.3867, 0.4358, 0.3888, 0.3969, 0.397, 0.3896, 0.3943, 0.4063, 0.4447, 0.3886, 0.3987, 0.4449, 0.3987, 0.4533, 0.4437, 0.6015, 0.4402, 0.6212, 0.3942, 0.6221, 0.3986, 0.6047, 0.4439, 0.4533, 0.4437, 0.4791, 0.4422, 0.4809, 0.5321, 0.4551, 0.5336, 0.4335, 0.3867, 0.4864, 0.3789, 0.4861, 0.3806, 0.4861, 0.3803, 0.4358, 0.3888, 0.4449, 0.3987, 0.4807, 0.3892, 0.4791, 0.4422, 0.4533, 0.4437, 0.3886, 0.3987, 0.3977, 0.3972, 0.4467, 0.3968, 0.4449, 0.3987, 0.5675, 0.4393, 0.5285, 0.4393, 0.5257, 0.379, 0.5779, 0.3867, 0.3969, 0.397, 0.4005, 0.3585, 0.3997, 0.3623, 0.3977, 0.3972, 0.4467, 0.3968, 0.4809, 0.3889, 0.4807, 0.3892, 0.4449, 0.3987, 0.4747, 0.3051, 0.4619, 0.2581, 0.4624, 0.2561, 0.4778, 0.3028, 0.4472, 0.3534, 0.4408, 0.3379, 0.4747, 0.3051, 0.4829, 0.3192, 0.4408, 0.3379, 0.4304, 0.2814, 0.4619, 0.2581, 0.4747, 0.3051, 0.5342, 0.3039, 0.5493, 0.2579, 0.5893, 0.2762, 0.5817, 0.3349, 0.4829, 0.3192, 0.4747, 0.3051, 0.4778, 0.3028, 0.4861, 0.317, 0.431, 0.2499, 0.4303, 0.2474, 0.4546, 0.2465, 0.4609, 0.2484, 0.526, 0.3179, 0.5342, 0.3039, 0.5817, 0.3349, 0.5814, 0.3513, 0.5814, 0.3513, 0.5817, 0.3349, 0.6091, 0.3422, 0.6104, 0.3589, 0.3997, 0.3623, 0.4011, 0.3453, 0.4408, 0.3379, 0.4472, 0.3534, 0.4005, 0.3585, 0.4019, 0.3416, 0.4011, 0.3453, 0.3997, 0.3623, 0.5817, 0.3349, 0.5893, 0.2762, 0.6128, 0.2763, 0.6091, 0.3422, 0.4011, 0.3453, 0.3978, 0.2787, 0.4304, 0.2814, 0.4408, 0.3379, 0.4019, 0.3416, 0.3981, 0.2748, 0.3978, 0.2787, 0.4011, 0.3453, 0.4408, 0.3379, 0.4304, 0.2814, 0.4304, 0.2814, 0.4408, 0.3379, 0.4303, 0.2474, 0.4351, 0.1157, 0.443, 0.115, 0.4546, 0.2465, 0.4609, 0.2484, 0.4546, 0.2465, 0.4545, 0.2434, 0.4612, 0.2453, 0.5505, 0.2472, 0.5571, 0.2453, 0.5858, 0.2457, 0.5878, 0.2512, 0.5878, 0.2512, 0.5858, 0.2457, 0.6031, 0.2452, 0.6057, 0.2528, 0.4047, 0.2505, 0.4076, 0.2465, 0.4303, 0.2474, 0.431, 0.2499, 0.4053, 0.251, 0.4079, 0.2433, 0.4076, 0.2465, 0.4047, 0.2505, 0.431, 0.2499, 0.4303, 0.2474, 0.4303, 0.2474, 0.431, 0.2499, 0.4351, 0.1157, 0.431, 0.08743, 0.4431, 0.0881, 0.443, 0.115, 0.4546, 0.2465, 0.443, 0.115, 0.4425, 0.1152, 0.4545, 0.2434, 0.5571, 0.2453, 0.569, 0.1188, 0.5808, 0.1191, 0.5858, 0.2457, 0.5858, 0.2457, 0.5808, 0.1191, 0.5931, 0.1187, 0.6031, 0.2452, 0.4076, 0.2465, 0.419, 0.1151, 0.4351, 0.1157, 0.4303, 0.2474, 0.4079, 0.2433, 0.418, 0.1151, 0.419, 0.1151, 0.4076, 0.2465, 0.4303, 0.2474, 0.4351, 0.1157, 0.4351, 0.1157, 0.4303, 0.2474, 0.4805, 0.6714, 0.4804, 0.6854, 0.4597, 0.6869, 0.4615, 0.6729, 0.443, 0.115, 0.4431, 0.0881, 0.4431, 0.08688, 0.4425, 0.1152, 0.569, 0.1188, 0.5684, 0.09087, 0.5846, 0.0912, 0.5808, 0.1191, 0.5808, 0.1191, 0.5846, 0.0912, 0.597, 0.0908, 0.5931, 0.1187, 0.419, 0.1151, 0.4149, 0.08681, 0.431, 0.08743, 0.4351, 0.1157, 0.418, 0.1151, 0.4141, 0.08681, 0.4149, 0.08681, 0.419, 0.1151, 0.4351, 0.1157, 0.431, 0.08743, 0.431, 0.08743, 0.4351, 0.1157, 0.5514, 0.6654, 0.5531, 0.6792, 0.5313, 0.6792, 0.5257, 0.6654, 0.4431, 0.0881, 0.4323, 0.04345, 0.4473, 0.07494, 0.4431, 0.08688, 0.5684, 0.09087, 0.5643, 0.0791, 0.5846, 0.07938, 0.5846, 0.0912, 0.5846, 0.0912, 0.5846, 0.07938, 0.6009, 0.07257, 0.597, 0.0908, 0.5607, 0.04605, 0.5951, 0.04571, 0.5975, 0.05804, 0.5823, 0.06118, 0.5593, 0.05274, 0.4141, 0.08681, 0.4102, 0.06832, 0.4162, 0.04378, 0.4149, 0.08681, 0.4531, 0.6962, 0.4503, 0.7082, 0.4535, 0.6993, 0.4516, 0.692, 0.4807, 0.6832, 0.4805, 0.692, 0.4804, 0.6945, 0.4804, 0.6854, 0.4323, 0.04345, 0.4457, 0.04172, 0.4448, 0.07294, 0.4473, 0.07494, 0.4473, 0.07494, 0.4448, 0.07294, 0.4294, 0.07317, 0.4266, 0.07523, 0.5846, 0.07938, 0.5819, 0.07735, 0.6007, 0.06643, 0.6009, 0.07257, 0.416, 0.0411, 0.4509, 0.04145, 0.4479, 0.0414, 0.4457, 0.04172, 0.4323, 0.04345, 0.4162, 0.04378, 0.413, 0.04206, 0.4156, 0.0421, 0.4102, 0.06832, 0.4104, 0.0621, 0.413, 0.04206, 0.4162, 0.04378, 0.4597, 0.6869, 0.4531, 0.6962, 0.4516, 0.692, 0.4586, 0.6832, 0.4804, 0.6854, 0.4804, 0.6945, 0.4531, 0.6962, 0.4597, 0.6869, 0.4457, 0.04172, 0.4479, 0.0414, 0.4456, 0.06168, 0.4448, 0.07294, 0.5667, 0.07712, 0.5659, 0.06601, 0.5778, 0.07283, 0.5819, 0.07735, 0.5819, 0.07735, 0.5778, 0.07283, 0.5985, 0.06276, 0.6007, 0.06643, 0.431, 0.08743, 0.4149, 0.08681, 0.4162, 0.04378, 0.4323, 0.04345, 0.4431, 0.0881, 0.431, 0.08743, 0.6007, 0.06643, 0.5985, 0.06276, 0.5955, 0.04669, 0.5981, 0.04665, 0.4615, 0.6729, 0.4597, 0.6869, 0.4586, 0.6832, 0.4603, 0.6692, 0.5723, 0.7229, 0.5482, 0.7036, 0.5655, 0.7027, 0.4479, 0.0414, 0.4509, 0.04145, 0.4524, 0.04823, 0.4456, 0.06168, 0.5659, 0.06601, 0.5593, 0.05274, 0.5823, 0.06118, 0.5778, 0.07283, 0.5778, 0.07283, 0.5823, 0.06118, 0.5975, 0.05804, 0.5985, 0.06276, 0.5531, 0.6792, 0.56, 0.6879, 0.5315, 0.6879, 0.5313, 0.6792, 0.4126, 0.05838, 0.4136, 0.0536, 0.416, 0.0411, 0.4156, 0.0421, 0.4804, 0.6945, 0.4802, 0.7103, 0.4503, 0.7082, 0.4531, 0.6962, 0.3978, 0.2787, 0.4047, 0.2505, 0.431, 0.2499, 0.4304, 0.2814, 0.4619, 0.2581, 0.4609, 0.2484, 0.4612, 0.2453, 0.4624, 0.2561, 0.4304, 0.2814, 0.431, 0.2499, 0.4609, 0.2484, 0.4619, 0.2581, 0.3981, 0.2748, 0.4053, 0.251, 0.4047, 0.2505, 0.3978, 0.2787, 0.5493, 0.2579, 0.5505, 0.2472, 0.5878, 0.2512, 0.5893, 0.2762, 0.4304, 0.2814, 0.431, 0.2499, 0.431, 0.2499, 0.4304, 0.2814, 0.5893, 0.2762, 0.5878, 0.2512, 0.6057, 0.2528, 0.6128, 0.2763, 0.4809, 0.5321, 0.4814, 0.6021, 0.4555, 0.6036, 0.4551, 0.5336, 0.5653, 0.5279, 0.5653, 0.597, 0.5264, 0.597, 0.5264, 0.5279, 0.5975, 0.5326, 0.5975, 0.597, 0.5653, 0.597, 0.5653, 0.5279, 0.4551, 0.5336, 0.4555, 0.6036, 0.4147, 0.6036, 0.4128, 0.5383, 0.4128, 0.5383, 0.4147, 0.6036, 0.4136, 0.5999, 0.4136, 0.5346, 0.4814, 0.6021, 0.4814, 0.6347, 0.4534, 0.6395, 0.4555, 0.6036, 0.5653, 0.597, 0.5717, 0.6224, 0.5264, 0.6173, 0.5264, 0.597, 0.5975, 0.597, 0.6008, 0.6193, 0.5717, 0.6224, 0.5653, 0.597, 0.4555, 0.6036, 0.4534, 0.6395, 0.4103, 0.6254, 0.4147, 0.6036, 0.3515, 0.5818, 0.3471, 0.5615, 0.3753, 0.5502, 0.3813, 0.5754, 0.4814, 0.6347, 0.4805, 0.6652, 0.4465, 0.6667, 0.4534, 0.6395, 0.5717, 0.6224, 0.5742, 0.652, 0.5264, 0.652, 0.5264, 0.6173, 0.6008, 0.6193, 0.6141, 0.6459, 0.5742, 0.652, 0.5717, 0.6224, 0.4534, 0.6395, 0.4465, 0.6667, 0.3962, 0.6524, 0.4103, 0.6254, 0.3962, 0.6524, 0.3515, 0.5818, 0.3813, 0.5754, 0.4103, 0.6254, 0.6141, 0.6459, 0.6147, 0.6488, 0.565, 0.6629, 0.5742, 0.652, 0.4857, 0.6556, 0.4863, 0.6692, 0.4805, 0.6714, 0.4805, 0.6652, 0.4863, 0.6692, 0.4807, 0.6832, 0.4804, 0.6854, 0.4805, 0.6714, 0.565, 0.6629, 0.5503, 0.6691, 0.5514, 0.6654, 0.5742, 0.652, 0.4805, 0.6652, 0.4805, 0.6714, 0.4615, 0.6729, 0.4465, 0.6667, 0.5742, 0.652, 0.5514, 0.6654, 0.5257, 0.6654, 0.5264, 0.652, 0.6008, 0.6193, 0.6272, 0.5709, 0.6562, 0.5778, 0.6141, 0.6459, 0.6141, 0.6459, 0.6562, 0.5778, 0.6588, 0.5792, 0.6147, 0.6488, 0.4103, 0.6254, 0.3813, 0.5754, 0.4008, 0.5647, 0.4147, 0.6036, 0.5975, 0.597, 0.608, 0.5592, 0.6272, 0.5709, 0.6008, 0.6193, 0.4147, 0.6036, 0.4008, 0.5647, 0.403, 0.5615, 0.4136, 0.5999, 0.3471, 0.5615, 0.3113, 0.5203, 0.3384, 0.5067, 0.3753, 0.5502, 0.6272, 0.5709, 0.6335, 0.5568, 0.6608, 0.5675, 0.6562, 0.5778, 0.6562, 0.5778, 0.6608, 0.5675, 0.6631, 0.5591, 0.6588, 0.5792, 0.3813, 0.5754, 0.3753, 0.5502, 0.3926, 0.5367, 0.4008, 0.5647, 0.608, 0.5592, 0.6166, 0.5415, 0.6335, 0.5568, 0.6272, 0.5709, 0.4008, 0.5647, 0.3926, 0.5367, 0.3942, 0.5436, 0.403, 0.5615, 0.3113, 0.5203, 0.3163, 0.5184, 0.3387, 0.5072, 0.3384, 0.5067, 0.6335, 0.5568, 0.6691, 0.5137, 0.6955, 0.5266, 0.6608, 0.5675, 0.3494, 0.5699, 0.3143, 0.5285, 0.3113, 0.5203, 0.3471, 0.5615, 0.3753, 0.5502, 0.3384, 0.5067, 0.3546, 0.4918, 0.3926, 0.5367, 0.6166, 0.5415, 0.6536, 0.497, 0.6691, 0.5137, 0.6335, 0.5568, 0.6182, 0.5347, 0.6557, 0.4904, 0.6536, 0.497, 0.6166, 0.5415, 0.3163, 0.5184, 0.294, 0.4865, 0.314, 0.4784, 0.3387, 0.5072, 0.341, 0.5154, 0.3409, 0.5144, 0.3188, 0.5252, 0.3143, 0.5285, 0.6955, 0.5266, 0.691, 0.5234, 0.6935, 0.5167, 0.6984, 0.5185, 0.3384, 0.5067, 0.3387, 0.5072, 0.3521, 0.4949, 0.3546, 0.4918, 0.3568, 0.4985, 0.3539, 0.5005, 0.3409, 0.5144, 0.341, 0.5154, 0.6557, 0.4904, 0.6582, 0.4935, 0.6564, 0.4989, 0.6536, 0.497, 0.294, 0.4865, 0.2491, 0.4222, 0.2603, 0.4177, 0.314, 0.4784, 0.6693, 0.5127, 0.6945, 0.4833, 0.7138, 0.491, 0.691, 0.5234, 0.3188, 0.5252, 0.2957, 0.4925, 0.294, 0.4865, 0.3163, 0.5184, 0.3387, 0.5072, 0.314, 0.4784, 0.3263, 0.4687, 0.3521, 0.4949, 0.6564, 0.4989, 0.6825, 0.4724, 0.6945, 0.4833, 0.6693, 0.5127, 0.6582, 0.4935, 0.6837, 0.4676, 0.6825, 0.4724, 0.6564, 0.4989, 0.2491, 0.4222, 0.2238, 0.3867, 0.2406, 0.3805, 0.2603, 0.4177, 0.6945, 0.4833, 0.748, 0.4207, 0.7589, 0.4251, 0.7138, 0.491, 0.2957, 0.4925, 0.25, 0.4256, 0.2491, 0.4222, 0.294, 0.4865, 0.314, 0.4784, 0.2603, 0.4177, 0.2672, 0.4122, 0.3263, 0.4687, 0.6825, 0.4724, 0.7413, 0.4146, 0.748, 0.4207, 0.6945, 0.4833, 0.6837, 0.4676, 0.742, 0.4119, 0.7413, 0.4146, 0.6825, 0.4724, 0.2238, 0.3867, 0.2278, 0.3527, 0.2349, 0.3541, 0.2406, 0.3805, 0.748, 0.4207, 0.7668, 0.3858, 0.7834, 0.3914, 0.7589, 0.4251, 0.25, 0.4256, 0.2252, 0.3915, 0.2238, 0.3867, 0.2491, 0.4222, 0.2603, 0.4177, 0.2406, 0.3805, 0.2495, 0.3726, 0.2672, 0.4122, 0.7413, 0.4146, 0.7585, 0.3766, 0.7668, 0.3858, 0.748, 0.4207, 0.2672, 0.4122, 0.2495, 0.3726, 0.2504, 0.3765, 0.2678, 0.415, 0.7808, 0.3531, 0.7814, 0.3557, 0.7746, 0.3569, 0.7738, 0.3545, 0.7668, 0.3858, 0.7746, 0.3569, 0.7814, 0.3557, 0.7834, 0.3914, 0.2252, 0.3915, 0.2272, 0.3553, 0.2278, 0.3527, 0.2238, 0.3867, 0.2406, 0.3805, 0.2428, 0.3657, 0.2464, 0.3646, 0.2495, 0.3726, 0.7585, 0.3766, 0.763, 0.3669, 0.7664, 0.3692, 0.7668, 0.3858, 0.2495, 0.3726, 0.2464, 0.3646, 0.2459, 0.3667, 0.2504, 0.3765, 0.2406, 0.3805, 0.2349, 0.3541, 0.2341, 0.3565, 0.242, 0.3858, 0.2406, 0.3805, 0.242, 0.3858, 0.2425, 0.3689, 0.2428, 0.3657, 0.2459, 0.3667, 0.2464, 0.3646, 0.2428, 0.3657, 0.2425, 0.3689, 0.5756, 0.3888, 0.5259, 0.3804, 0.526, 0.3179, 0.5814, 0.3513, 0.3896, 0.3943, 0.3969, 0.397, 0.3977, 0.3972, 0.3886, 0.3987, 0.4472, 0.3534, 0.4829, 0.3192, 0.4809, 0.3889, 0.4467, 0.3968, 0.3977, 0.3972, 0.3997, 0.3623, 0.4472, 0.3534, 0.4467, 0.3968, 0.5756, 0.3888, 0.5814, 0.3513, 0.6104, 0.3589, 0.614, 0.3969, 0.56, 0.6879, 0.5581, 0.6951, 0.5317, 0.6945, 0.5315, 0.6879, 0.4805, 0.692, 0.4803, 0.6987, 0.4802, 0.7103, 0.4804, 0.6945, 0.5492, 0.7103, 0.5723, 0.7229, 0.5406, 0.7225, 0.5431, 0.7163, 0.4802, 0.7103, 0.4803, 0.7269, 0.4478, 0.7291, 0.4503, 0.7082, 0.5482, 0.7036, 0.5317, 0.7082, 0.5317, 0.7048, 0.5482, 0.7036, 0.5581, 0.6951, 0.5655, 0.7027, 0.5317, 0.7082, 0.5482, 0.7036, 0.5492, 0.7103, 0.5723, 0.7229, 0.5492, 0.7103, 0.5482, 0.7036, 0.5732, 0.7473, 0.5377, 0.7494, 0.5723, 0.7229, 0.4803, 0.7269, 0.4804, 0.7577, 0.4461, 0.7578, 0.4478, 0.7291, 0.5492, 0.7103, 0.5431, 0.7163, 0.5317, 0.7165, 0.5317, 0.7128, 0.5581, 0.6951, 0.5482, 0.7036, 0.5317, 0.7048, 0.5317, 0.6945, 0.4391, 0.7275, 0.4478, 0.7291, 0.4461, 0.7578, 0.4382, 0.7522, 0.5406, 0.7225, 0.5723, 0.7229, 0.5377, 0.7494, 0.541, 0.7275, 0.5431, 0.7163, 0.5406, 0.7225, 0.5316, 0.7225, 0.5317, 0.7165, 0.5406, 0.7225, 0.541, 0.7275, 0.5316, 0.7269, 0.5316, 0.7225, 0.541, 0.7275, 0.5377, 0.7494, 0.5316, 0.7494, 0.5316, 0.7269, 0.4804, 0.7577, 0.4796, 0.7842, 0.4503, 0.7817, 0.4461, 0.7578, 0.5317, 0.7082, 0.5492, 0.7103, 0.5317, 0.7128, 0.4461, 0.7578, 0.4503, 0.7817, 0.4469, 0.7798, 0.4382, 0.7522, 0.4804, 0.7543, 0.4802, 0.7788, 0.4796, 0.7842, 0.4804, 0.7577, 0.5732, 0.7473, 0.5646, 0.7746, 0.5318, 0.7735, 0.5316, 0.7494, 0.5377, 0.7494, 0.4802, 0.7788, 0.4815, 0.7887, 0.4817, 0.7956, 0.4796, 0.7842, 0.4535, 0.6993, 0.4503, 0.7082, 0.4478, 0.7291, 0.446, 0.707, 0.446, 0.707, 0.4478, 0.7291, 0.4391, 0.7275, 0.5305, 0.7834, 0.5513, 0.7842, 0.549, 0.7851, 0.5303, 0.7901, 0.4796, 0.7842, 0.4817, 0.7956, 0.4627, 0.7905, 0.4503, 0.7817, 0.4503, 0.7817, 0.4627, 0.7905, 0.4604, 0.7896, 0.4469, 0.7798, 0.5646, 0.7746, 0.5513, 0.7842, 0.5305, 0.7834, 0.5318, 0.7735])
me_cube.materials.append(mat_material)
me_cube.use_remesh_preserve_volume = False
me_cube.use_remesh_preserve_attributes = False
me_cube.use_mirror_vertex_groups = False
me_cube.update()
arm_armature = bpy.data.armatures.new('Armature')  # bones are not reproduced

# ---- objects
ob_metarig = bpy.data.objects.new('metarig', arm_armature)
ob_cube = bpy.data.objects.new('Cube', me_cube)
ob_camera = bpy.data.objects.new('Camera', cam_camera)

# ---- transforms, parenting, visibility, modifiers, constraints
ob_metarig.location = (-0.2707, -3.226, 1.816)
ob_metarig.show_in_front = True
ob_metarig.lineart.crease_threshold = 0.0
ob_cube.parent = ob_metarig
ob_cube.matrix_parent_inverse = Matrix(((1.0, 0.0, 0.0, 0.2707), (0.0, 1.0, 0.0, 3.226), (0.0, 0.0, 1.0, -1.816), (0.0, 0.0, 0.0, 1.0)))
ob_cube.location = (0.0, 0.0, 0.0)
ob_cube.lock_rotations_4d = False
ob_cube.empty_display_type = 'ARROWS'
ob_cube.lineart.crease_threshold = 0.0
_vg = ob_cube.vertex_groups.new(name='hips')
for _i, _w in zip([0, 1, 4, 6, 17, 169, 170, 173, 175, 186, 193], [1.0, 0.9999, 1.0, 1.0, 1.0, 1.0, 1.0, 0.9978, 0.9987, 1.0, 1.0]): _vg.add([_i], _w, 'REPLACE')
_vg = ob_cube.vertex_groups.new(name='spine')
for _i, _w in zip([2, 3, 5, 7, 171, 172, 174, 176, 183, 191], [0.9967, 1.0, 0.9981, 1.0, 1.0, 0.9957, 0.9871, 0.9799, 0.9994, 0.9998]): _vg.add([_i], _w, 'REPLACE')
_vg = ob_cube.vertex_groups.new(name='chest')
for _i, _w in zip([84, 85, 86, 87, 90, 91, 264, 265, 266, 267, 268, 269, 272, 273, 274, 275], [1.0, 0.9987, 1.0, 1.0, 1.0, 1.0, 1.0, 1.0, 1.0, 0.9999, 1.0, 0.9998, 0.9998, 0.9999, 1.0, 1.0]): _vg.add([_i], _w, 'REPLACE')
_vg = ob_cube.vertex_groups.new(name='neck')
for _i, _w in zip([57, 63, 96, 97, 233, 235, 240, 249, 254, 281, 282, 283, 284, 285], [1.0, 1.0, 1.0, 0.9861, 1.0, 0.04887, 1.0, 1.0, 0.9268, 0.078, 1.0, 0.9475, 1.0, 0.9998]): _vg.add([_i], _w, 'REPLACE')
_vg = ob_cube.vertex_groups.new(name='head')
for _i, _w in zip([57, 65, 70, 152, 153, 154, 155, 156, 157, 158, 159, 160, 161, 162, 163, 164, 165, 166, 167, 168, 233, 235, 242, 247, 254, 256, 343, 344, 345, 346, 347, 348, 349, 350, 351, 352, 353, 354, 355, 356, 357, 358, 359, 360, 361, 362, 363, 364, 365, 366, 367, 368, 369, 370, 371, 372, 373, 374], [0.008125, 0.9961, 0.9995, 1.0, 1.0, 1.0, 0.9993, 1.0, 0.9728, 1.0, 1.0, 1.0, 1.0, 1.0, 1.0, 1.0, 1.0, 1.0, 0.9997, 1.0, 0.09534, 0.9813, 0.9933, 0.9996, 0.02533, 1.0, 1.0, 0.9641, 0.9956, 1.0, 1.0, 1.0, 1.0, 0.919, 0.947, 1.0, 1.0, 1.0, 1.0, 1.0, 0.9985, 1.0, 1.0, 1.0, 1.0, 1.0, 1.0, 1.0, 1.0, 1.0, 0.9988, 0.9678, 0.9981, 1.0, 1.0, 0.9879, 0.9998, 0.9983]): _vg.add([_i], _w, 'REPLACE')
_vg = ob_cube.vertex_groups.new(name='shoulder.L')
for _i, _w in zip([94, 95, 280], [0.9998, 0.9979, 1.0]): _vg.add([_i], _w, 'REPLACE')
_vg = ob_cube.vertex_groups.new(name='upper_arm.L')
for _i, _w in zip([84, 85, 88, 89, 92, 93, 98, 99, 100, 101, 102, 103, 104, 105, 106, 107, 108, 109, 110, 111, 112, 113, 114, 115, 116, 117, 118, 119, 120, 121], [1.0, 0.9997, 1.0, 1.0, 1.0, 0.9998, 1.0, 0.9991, 1.0, 1.0, 1.0, 0.9665, 1.0, 0.997, 1.0, 0.9911, 1.0, 0.9999, 0.9934, 0.9982, 1.0, 0.9995, 1.0, 0.9668, 1.0, 1.0, 0.9949, 0.9989, 0.9937, 1.0]): _vg.add([_i], _w, 'REPLACE')
_vg = ob_cube.vertex_groups.new(name='forearm.L')
for _i, _w in zip([122, 123, 124, 125, 126, 127, 128, 129, 130, 131, 132, 133], [1.0, 1.0, 1.0, 1.0, 1.0, 1.0, 1.0, 1.0, 1.0, 1.0, 1.0, 0.9853]): _vg.add([_i], _w, 'REPLACE')
_vg = ob_cube.vertex_groups.new(name='hand.L')
for _i, _w in zip([128, 129, 130, 131, 132, 133, 134, 135, 136, 137, 138, 139, 140, 141, 142, 143, 144, 145, 146, 147], [0.923, 1.0, 1.0, 1.0, 1.0, 1.0, 1.0, 0.9633, 1.0, 1.0, 0.9999, 1.0, 1.0, 1.0, 1.0, 1.0, 1.0, 1.0, 1.0, 1.0]): _vg.add([_i], _w, 'REPLACE')
_vg = ob_cube.vertex_groups.new(name='palm.01.L')
_vg = ob_cube.vertex_groups.new(name='f_index.01.L')
_vg = ob_cube.vertex_groups.new(name='f_index.02.L')
_vg = ob_cube.vertex_groups.new(name='f_index.03.L')
_vg = ob_cube.vertex_groups.new(name='thumb.01.L')
_vg = ob_cube.vertex_groups.new(name='thumb.02.L')
_vg = ob_cube.vertex_groups.new(name='thumb.03.L')
_vg = ob_cube.vertex_groups.new(name='palm.02.L')
_vg = ob_cube.vertex_groups.new(name='f_middle.01.L')
_vg = ob_cube.vertex_groups.new(name='f_middle.02.L')
_vg = ob_cube.vertex_groups.new(name='f_middle.03.L')
_vg = ob_cube.vertex_groups.new(name='palm.03.L')
_vg = ob_cube.vertex_groups.new(name='f_ring.01.L')
_vg = ob_cube.vertex_groups.new(name='f_ring.02.L')
_vg = ob_cube.vertex_groups.new(name='f_ring.03.L')
_vg = ob_cube.vertex_groups.new(name='palm.04.L')
_vg = ob_cube.vertex_groups.new(name='f_pinky.01.L')
_vg = ob_cube.vertex_groups.new(name='f_pinky.02.L')
_vg = ob_cube.vertex_groups.new(name='f_pinky.03.L')
_vg = ob_cube.vertex_groups.new(name='shoulder.R')
for _i, _w in zip([278, 279, 280], [1.0, 1.0, 0.9792]): _vg.add([_i], _w, 'REPLACE')
_vg = ob_cube.vertex_groups.new(name='upper_arm.R')
for _i, _w in zip([264, 265, 270, 271, 276, 277, 286, 287, 288, 289, 290, 291, 292, 293, 294, 295, 296, 297, 298, 299, 300, 301, 302, 303, 304, 305, 306, 307, 308, 309, 310, 311, 312, 313, 314, 315, 316, 317, 318, 319, 320, 321], [0.9877, 1.0, 1.0, 1.0, 0.9997, 1.0, 1.0, 1.0, 1.0, 1.0, 1.0, 1.0, 1.0, 0.9335, 1.0, 0.9999, 1.0, 1.0, 1.0, 1.0, 1.0, 0.999, 0.9995, 1.0, 1.0, 0.9955, 1.0, 0.9732, 0.9999, 1.0, 1.763e-07, 5.643e-06, 1.903e-06, 0.04467, 5.019e-22, 5.572e-05, 1.711e-20, 9.278e-14, 0.01264, 3.99e-19, 0.0115, 0.005259]): _vg.add([_i], _w, 'REPLACE')
_vg = ob_cube.vertex_groups.new(name='forearm.R')
for _i, _w in zip([310, 311, 312, 313, 314, 315, 316, 317, 318, 319, 320, 321], [0.9996, 0.9924, 1.0, 1.0, 1.0, 1.0, 1.0, 1.0, 1.0, 1.0, 1.0, 1.0]): _vg.add([_i], _w, 'REPLACE')
_vg = ob_cube.vertex_groups.new(name='hand.R')
for _i, _w in zip([316, 317, 318, 319, 320, 321, 322, 323, 324, 325, 326, 327, 328, 329, 330, 331, 332, 333, 334, 335], [1.0, 1.0, 1.0, 1.0, 0.9997, 1.0, 1.0, 1.0, 1.0, 1.0, 1.0, 1.0, 1.0, 1.0, 1.0, 1.0, 0.9967, 1.0, 1.0, 0.98]): _vg.add([_i], _w, 'REPLACE')
_vg = ob_cube.vertex_groups.new(name='palm.01.R')
_vg = ob_cube.vertex_groups.new(name='f_index.01.R')
_vg = ob_cube.vertex_groups.new(name='f_index.02.R')
_vg = ob_cube.vertex_groups.new(name='f_index.03.R')
_vg = ob_cube.vertex_groups.new(name='thumb.01.R')
_vg = ob_cube.vertex_groups.new(name='thumb.02.R')
_vg = ob_cube.vertex_groups.new(name='thumb.03.R')
_vg = ob_cube.vertex_groups.new(name='palm.02.R')
_vg = ob_cube.vertex_groups.new(name='f_middle.01.R')
_vg = ob_cube.vertex_groups.new(name='f_middle.02.R')
_vg = ob_cube.vertex_groups.new(name='f_middle.03.R')
_vg = ob_cube.vertex_groups.new(name='palm.03.R')
_vg = ob_cube.vertex_groups.new(name='f_ring.01.R')
_vg = ob_cube.vertex_groups.new(name='f_ring.02.R')
_vg = ob_cube.vertex_groups.new(name='f_ring.03.R')
_vg = ob_cube.vertex_groups.new(name='palm.04.R')
_vg = ob_cube.vertex_groups.new(name='f_pinky.01.R')
_vg = ob_cube.vertex_groups.new(name='f_pinky.02.R')
_vg = ob_cube.vertex_groups.new(name='f_pinky.03.R')
_vg = ob_cube.vertex_groups.new(name='thigh.L')
for _i, _w in zip([0, 1, 4, 6, 8, 9, 10, 11, 12, 13, 14, 15, 16, 17, 18, 19, 20, 21, 22, 23, 24, 25, 26, 27, 28, 29, 30, 31, 32, 33, 34, 35, 36, 37, 38, 77, 78, 79, 80, 81, 82, 83, 148, 149, 150, 151, 179, 181, 186, 187, 189, 193, 197, 204, 336, 338], [3.224e-05, 1.66e-06, 1.708e-05, 2.893e-06, 1.0, 1.0, 0.9968, 1.0, 1.0, 1.0, 1.0, 1.0, 1.0, 0.004283, 0.9985, 1.0, 1.0, 1.0, 1.0, 1.0, 1.0, 1.0, 0.9934, 0.9442, 1.0, 1.0, 1.0, 1.0, 1.252e-09, 1.323e-09, 1.977e-11, 9.311e-09, 3.244e-11, 3.642e-06, 3.244e-11, 1.0, 1.0, 1.0, 1.0, 0.9847, 1.0, 1.0, 1.0, 1.0, 1.0, 0.9968, 1.0, 1.0, 2.013e-13, 1.0, 0.9474, 0.0, 0.01136, 0.0, 1.0, 0.9888]): _vg.add([_i], _w, 'REPLACE')
_vg = ob_cube.vertex_groups.new(name='shin.L')
for _i, _w in zip([32, 33, 34, 35, 36, 37, 38, 39, 40, 41, 42, 43, 44, 45, 46, 47, 48, 49, 50, 51, 52, 83], [1.0, 1.0, 0.9986, 1.0, 1.0, 0.9246, 1.0, 1.0, 1.0, 1.0, 0.9999, 1.0, 1.0, 1.0, 0.9998, 1.0, 0.9987, 1.0, 0.9871, 1.0, 0.9871, 0.002942]): _vg.add([_i], _w, 'REPLACE')
_vg = ob_cube.vertex_groups.new(name='foot.L')
for _i, _w in zip([53, 54, 55, 56, 58, 59, 60, 61, 62, 64, 66, 67, 68, 69, 71, 72, 73, 74, 75, 76], [0.9996, 1.0, 0.9678, 1.0, 0.941, 0.9871, 1.0, 1.0, 1.0, 1.0, 0.9999, 0.9995, 1.0, 1.0, 1.0, 1.0, 0.9997, 0.9995, 0.9984, 1.0]): _vg.add([_i], _w, 'REPLACE')
_vg = ob_cube.vertex_groups.new(name='toe.L')
_vg = ob_cube.vertex_groups.new(name='heel.L')
_vg = ob_cube.vertex_groups.new(name='heel.02.L')
_vg = ob_cube.vertex_groups.new(name='thigh.R')
for _i, _w in zip([17, 18, 21, 169, 170, 173, 175, 177, 178, 179, 180, 181, 182, 184, 185, 186, 187, 188, 189, 190, 192, 193, 194, 195, 196, 197, 198, 199, 200, 201, 202, 203, 204, 205, 206, 207, 208, 209, 210, 211, 212, 213, 214, 257, 258, 259, 260, 261, 262, 263, 336, 337, 338, 339, 340, 341, 342], [0.0, 0.0, 6.457e-07, 1.81e-09, 2.693e-08, 6.307e-06, 1.088e-07, 1.0, 0.9999, 0.9878, 1.0, 1.0, 1.0, 1.0, 1.0, 0.0, 0.9919, 1.0, 1.0, 1.0, 1.0, 6.173e-24, 1.0, 0.9983, 1.0, 1.0, 1.0, 1.0, 1.0, 1.0, 1.0, 1.0, 0.991, 1.0, 1.0, 1.0, 0.01778, 4.284e-07, 0.0366, 9.185e-05, 0.000381, 0.04591, 0.000381, 1.0, 1.0, 1.0, 1.0, 1.0, 1.0, 0.9649, 1.0, 0.004619, 1.0, 1.0, 1.0, 0.9997, 1.0]): _vg.add([_i], _w, 'REPLACE')
_vg = ob_cube.vertex_groups.new(name='shin.R')
for _i, _w in zip([208, 209, 210, 211, 212, 213, 214, 215, 216, 217, 218, 219, 220, 221, 222, 223, 224, 225, 226, 227, 228, 259, 261, 262], [1.0, 0.9908, 1.0, 0.9937, 1.0, 0.9433, 1.0, 0.9817, 1.0, 1.0, 1.0, 1.0, 0.9999, 1.0, 1.0, 1.0, 1.0, 1.0, 1.0, 1.0, 1.0, 0.002513, 0.000278, 0.0005333]): _vg.add([_i], _w, 'REPLACE')
_vg = ob_cube.vertex_groups.new(name='foot.R')
for _i, _w in zip([229, 230, 231, 232, 234, 236, 237, 238, 239, 241, 243, 244, 245, 246, 248, 250, 251, 252, 253, 255], [0.9999, 1.0, 0.9995, 0.9965, 0.9252, 1.0, 0.9809, 0.9927, 1.0, 0.9998, 1.0, 0.9997, 1.0, 1.0, 1.0, 1.0, 1.0, 0.9966, 1.0, 1.0]): _vg.add([_i], _w, 'REPLACE')
_vg = ob_cube.vertex_groups.new(name='toe.R')
_vg = ob_cube.vertex_groups.new(name='heel.R')
_vg = ob_cube.vertex_groups.new(name='heel.02.R')
_m = ob_cube.modifiers.new('Armature', 'ARMATURE')
_m.object = ob_metarig
ob_camera.location = (7.481, -6.508, 5.344)
ob_camera.rotation_euler = (1.109, 0.01082, 0.8149)
ob_camera.lock_rotations_4d = False
ob_camera.empty_display_type = 'ARROWS'
ob_camera.color = (0.0, 0.0, 0.0, 0.0)
ob_camera.display_type = 'WIRE'
ob_camera.lineart.crease_threshold = 0.0

# ---- collection membership
col_collection_1.objects.link(ob_metarig)
col_collection_1.objects.link(ob_cube)
col_collection_1.objects.link(ob_camera)

# ---- scene / render settings (as saved in the file)
scene.camera = ob_camera
scene.frame_start = 1; scene.frame_end = 250; scene.frame_set(0)
scene.render.engine = 'BLENDER_EEVEE_NEXT'
scene.render.resolution_percentage = 50
scene.render.dither_intensity = 0.0
scene.cycles.use_denoising = False
scene.cycles.samples = 10
scene.cycles.sampling_pattern = 'TABULATED_SOBOL'
scene.cycles.light_sampling_threshold = 0.0
scene.cycles.use_adaptive_sampling = False
scene.cycles.use_light_tree = False
scene.cycles.blur_glossy = 0.0
scene.cycles.pixel_filter_type = 'GAUSSIAN'
scene.cycles.sample_clamp_indirect = 0.0
scene.view_settings.view_transform = 'Standard'
bpy.context.view_layer.update()

# ---- added for rendering (the .blend has no usable light): sun
light_auto_sun = bpy.data.lights.new('AutoSun', 'SUN')
light_auto_sun.energy = 3.0
light_auto_sun.angle = 0.0523599
ob_auto_sun = bpy.data.objects.new('AutoSun', light_auto_sun)
scene.collection.objects.link(ob_auto_sun)
ob_auto_sun.rotation_euler = (0.872665, 0.174533, 0.523599)
bpy.context.view_layer.update()
